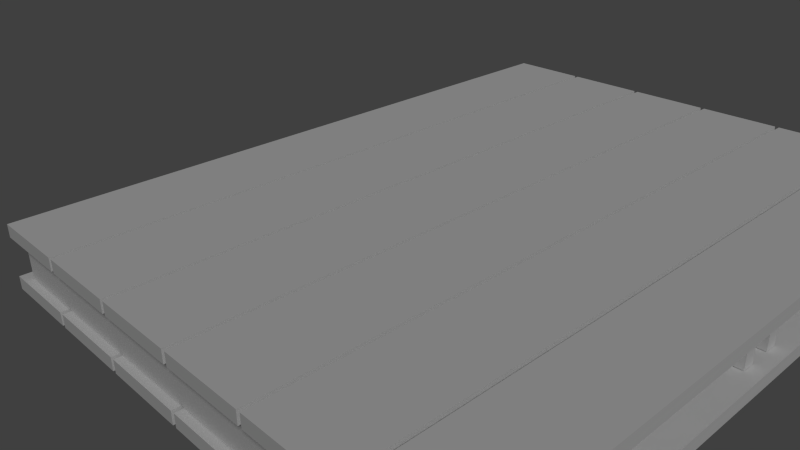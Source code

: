 # Source: Palette.blend  (saved by Blender 2.69.0; exported with 4.5.12 LTS)
import bpy
from mathutils import Matrix  # noqa: F401  (used for matrix-valued properties, if any)

bpy.ops.wm.read_factory_settings(use_empty=True)
scene = bpy.context.scene
scene.name = 'Scene'

# ---- collections
col_collection_1 = bpy.data.collections.new('Collection 1'); scene.collection.children.link(col_collection_1)

# ---- materials (node trees are filled in below, after node groups)
mat_material_001 = bpy.data.materials.new('Material.001')
mat_material_001.alpha_threshold = 0.0
mat_material_001.use_transparent_shadow = False
mat_material_001.roughness = 0.5
mat_material_001.specular_intensity = 0.06338
mat_material_001.line_color = (0.0, 0.0, 0.0, 1.0)

# ---- material node trees

# ---- world
world_world = bpy.data.worlds.new('World'); scene.world = world_world
world_world.color = (0.05088, 0.05088, 0.05088)
world_world.use_sun_shadow = False
world_world.sun_shadow_jitter_overblur = 0.0
world_world.cycles.sampling_method = 'MANUAL'
world_world.cycles.sample_map_resolution = 256
world_world.light_settings.ao_factor = 0.4

# ---- cameras
cam_camera = bpy.data.cameras.new('Camera')
cam_camera.clip_end = 100.0
cam_camera.lens = 35.0
cam_camera.sensor_width = 32.0
cam_camera.sensor_height = 18.0
cam_camera.ortho_scale = 7.314
cam_camera.dof.focus_distance = 0.0
cam_camera.dof.aperture_fstop = 128.0

# ---- lights
light_lamp = bpy.data.lights.new('Lamp', 'SUN')
light_lamp.transmission_factor = 0.0
light_lamp.cutoff_distance = 30.0
light_lamp.angle = 0.1993
light_lamp.energy = 1.0
light_lamp.shadow_buffer_clip_start = 1.001
light_lamp.shadow_soft_size = 0.1
light_lamp.shadow_cascade_max_distance = 1000.0
light_lamp.cycles.use_multiple_importance_sampling = False

# ---- meshes
me_cube_002 = bpy.data.meshes.new('Cube.002')
me_cube_002.from_pydata([(0.02403, -1.242, -0.1459), (0.02403, 1.242, -0.1459), (0.1592, 1.242, -0.1459), (0.1592, -1.242, -0.1459), (0.02403, -1.242, -0.09973), (0.02403, 1.242, -0.09973), (0.1592, 1.242, -0.09973), (0.1592, -1.242, -0.09973)], [], [(4, 5, 1, 0), (5, 6, 2, 1), (6, 7, 3, 2), (7, 4, 0, 3), (0, 1, 2, 3), (7, 6, 5, 4)])
_uv = me_cube_002.uv_layers.new(name='UVMap')
_uv.uv.foreach_set('vector', [0.5086, 0.02778, 0.5086, 0.9702, 0.4519, 0.9702, 0.4519, 0.02778, 0.4519, 0.9876, 0.08088, 0.9876, 0.08088, 0.9702, 0.4519, 0.9702, 0.8796, 0.9702, 0.8796, 0.02778, 0.9363, 0.02778, 0.9363, 0.9702, 0.08088, 0.01028, 0.4519, 0.01028, 0.4519, 0.02778, 0.08088, 0.02778, 0.4519, 0.02778, 0.4519, 0.9702, 0.08088, 0.9702, 0.08088, 0.02778, 0.8796, 0.02778, 0.8796, 0.9702, 0.5086, 0.9702, 0.5086, 0.02778])
me_cube_002.materials.append(mat_material_001)
me_cube_002.use_remesh_preserve_volume = False
me_cube_002.use_remesh_preserve_attributes = False
me_cube_002.use_mirror_vertex_groups = False
me_cube_002.update()
me_cube_001 = bpy.data.meshes.new('Cube.001')
me_cube_001.from_pydata([(-0.1508, -1.242, -0.02306), (-0.1508, 1.242, -0.02306), (0.1508, 1.242, -0.02306), (0.1508, -1.242, -0.02306), (-0.1508, -1.242, 0.02306), (-0.1508, 1.242, 0.02306), (0.1508, 1.242, 0.02306), (0.1508, -1.242, 0.02306)], [], [(4, 5, 1, 0), (5, 6, 2, 1), (6, 7, 3, 2), (7, 4, 0, 3), (0, 1, 2, 3), (7, 6, 5, 4)])
_uv = me_cube_001.uv_layers.new(name='UVMap')
_uv.uv.foreach_set('vector', [0.5086, 0.02565, 0.5086, 0.9723, 0.4519, 0.9723, 0.4519, 0.02565, 0.4519, 0.9899, 0.08088, 0.9899, 0.08088, 0.9723, 0.4519, 0.9723, 0.8796, 0.9723, 0.8796, 0.02565, 0.9363, 0.02565, 0.9363, 0.9723, 0.08088, 0.008078, 0.4519, 0.008078, 0.4519, 0.02565, 0.08088, 0.02565, 0.4519, 0.02565, 0.4519, 0.9723, 0.08088, 0.9723, 0.08088, 0.02565, 0.8796, 0.02565, 0.8796, 0.9723, 0.5086, 0.9723, 0.5086, 0.02565])
me_cube_001.materials.append(mat_material_001)
me_cube_001.use_remesh_preserve_volume = False
me_cube_001.use_remesh_preserve_attributes = False
me_cube_001.use_mirror_vertex_groups = False
me_cube_001.update()

# ---- objects
ob_palette_004 = bpy.data.objects.new('Palette.004', me_cube_002)
ob_palette_003 = bpy.data.objects.new('Palette.003', me_cube_002)
ob_palette_002 = bpy.data.objects.new('Palette.002', me_cube_002)
ob_palette_001 = bpy.data.objects.new('Palette.001', me_cube_002)
ob_palette = bpy.data.objects.new('Palette', me_cube_001)
ob_lamp = bpy.data.objects.new('Lamp', light_lamp)
ob_camera = bpy.data.objects.new('Camera', cam_camera)

# ---- transforms, parenting, visibility, modifiers, constraints
ob_palette_004.location = (0.7924, 1.314, 0.0)
ob_palette_004.rotation_euler = (-1.571, 1.571, 0.0)
ob_palette_004.scale = (1.0, 0.7207, 1.0)
ob_palette_004.lineart.crease_threshold = 0.0
ob_palette_003.location = (0.7924, 0.191, 0.0)
ob_palette_003.rotation_euler = (-1.571, 1.571, 0.0)
ob_palette_003.scale = (1.0, 0.7207, 1.0)
ob_palette_003.lineart.crease_threshold = 0.0
ob_palette_002.location = (0.7924, 0.06618, 0.0)
ob_palette_002.rotation_euler = (-1.571, 1.571, 0.0)
ob_palette_002.scale = (1.0, 0.7207, 1.0)
ob_palette_002.lineart.crease_threshold = 0.0
ob_palette_001.location = (0.7924, -1.068, 0.0)
ob_palette_001.rotation_euler = (-1.571, 1.571, 0.0)
ob_palette_001.scale = (1.0, 0.7207, 1.0)
ob_palette_001.lineart.crease_threshold = 0.0
ob_palette.location = (0.0, 0.0, 0.0)
ob_palette.lineart.crease_threshold = 0.0
_m = ob_palette.modifiers.new('Array', 'ARRAY')
_m.count = 6
_m.constant_offset_displace = (0.0, 0.0, 0.0)
_m.relative_offset_displace = (1.05, 0.0, 0.0)
_m = ob_palette.modifiers.new('Array.001', 'ARRAY')
_m.constant_offset_displace = (0.0, 0.0, 0.0)
_m.relative_offset_displace = (0.0, 0.0, -4.0)
ob_lamp.location = (5.167, -5.36, 5.904)
ob_lamp.rotation_euler = (0.8051, 0.2157, 0.7746)
ob_lamp.lock_rotations_4d = False
ob_lamp.empty_display_type = 'ARROWS'
ob_lamp.color = (0.0, 0.0, 0.0, 0.0)
ob_lamp.lineart.crease_threshold = 0.0
ob_camera.location = (2.446, -2.008, 1.209)
ob_camera.rotation_euler = (1.109, 0.01082, 0.8149)
ob_camera.lock_rotations_4d = False
ob_camera.empty_display_type = 'ARROWS'
ob_camera.color = (0.0, 0.0, 0.0, 0.0)
ob_camera.display_type = 'WIRE'
ob_camera.lineart.crease_threshold = 0.0

# ---- collection membership
col_collection_1.objects.link(ob_palette_004)
col_collection_1.objects.link(ob_palette_003)
col_collection_1.objects.link(ob_palette_002)
col_collection_1.objects.link(ob_palette_001)
col_collection_1.objects.link(ob_palette)
col_collection_1.objects.link(ob_lamp)
col_collection_1.objects.link(ob_camera)

# ---- scene / render settings (as saved in the file)
scene.camera = ob_camera
scene.frame_start = 1; scene.frame_end = 250; scene.frame_set(1)
scene.render.engine = 'BLENDER_EEVEE_NEXT'
scene.render.image_settings.file_format = 'JPEG'
scene.render.image_settings.compression = 90
scene.render.resolution_percentage = 50
scene.render.dither_intensity = 0.0
scene.cycles.use_denoising = False
scene.cycles.samples = 10
scene.cycles.sampling_pattern = 'TABULATED_SOBOL'
scene.cycles.light_sampling_threshold = 0.0
scene.cycles.use_adaptive_sampling = False
scene.cycles.use_light_tree = False
scene.cycles.blur_glossy = 0.0
scene.cycles.volume_bounces = 1
scene.cycles.pixel_filter_type = 'GAUSSIAN'
scene.cycles.sample_clamp_indirect = 0.0
scene.view_settings.view_transform = 'Standard'
bpy.context.view_layer.update()
